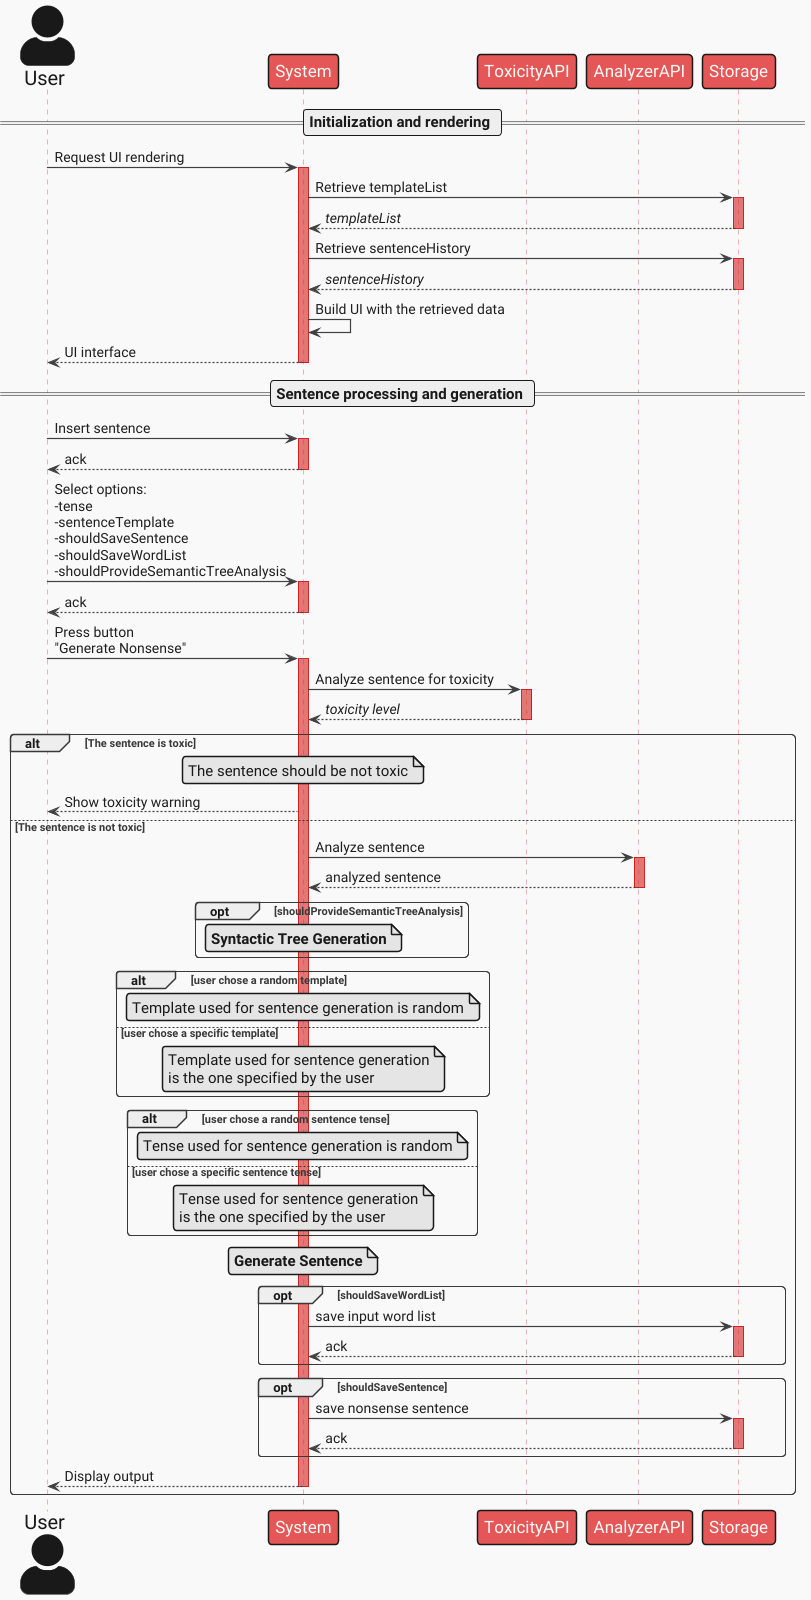

The diagram above was rendered by PlantUML. Its source (embedded in the PNG):
@startuml systemsequencediagram
!theme mars
skinparam actor{
style awesome
FontSize 20
}
skinparam participant{
FontSize 17
}
skinparam Arrow{
Color #404040
FontColor #1f1f1f
FontSize 14
Thickness 1.2
}
skinparam Note{
FontSize 15
}
skinparam sequence{
DividerFontSize 15
LifeLineBackgroundColor #d93b3b70
LifeLineBorderColor #c4000090
}

actor User as U
participant System as S
participant ToxicityAPI as TA
participant AnalyzerAPI as AA
participant Storage as SA

== Initialization and rendering ==
U -> S : Request UI rendering
activate S
S -> SA : Retrieve templateList
activate SA
SA --> S : //templateList//
deactivate SA
S -> SA : Retrieve sentenceHistory
activate SA
SA --> S : //sentenceHistory//
deactivate SA
S -> S : Build UI with the retrieved data
S --> U : UI interface
deactivate S

== Sentence processing and generation ==
U -> S : Insert sentence
activate S
S --> U : ack
deactivate S
U -> S : Select options:\n-tense\n-sentenceTemplate\n-shouldSaveSentence\n-shouldSaveWordList\n-shouldProvideSemanticTreeAnalysis
activate S
S --> U : ack
deactivate S
U -> S : Press button\n"Generate Nonsense"

activate S
S -> TA : Analyze sentence for toxicity

activate TA
TA --> S : //toxicity level//
deactivate TA

alt The sentence is toxic
note over S
The sentence should be not toxic
end note
S --> U : Show toxicity warning

else The sentence is not toxic
S -> AA : Analyze sentence
activate AA
AA --> S : analyzed sentence
deactivate AA

opt shouldProvideSemanticTreeAnalysis
note over S
**Syntactic Tree Generation**
end note
end

alt user chose a random template
note over S : Template used for sentence generation is random
else user chose a specific template
note over S : Template used for sentence generation\nis the one specified by the user
end

alt user chose a random sentence tense
note over S : Tense used for sentence generation is random
else user chose a specific sentence tense
note over S : Tense used for sentence generation\nis the one specified by the user
end
note over S : **Generate Sentence**

opt shouldSaveWordList
S -> SA : save input word list
activate SA
SA --> S : ack
deactivate SA
end

opt shouldSaveSentence
S -> SA : save nonsense sentence
activate SA
SA --> S : ack
deactivate SA
end
S --> U : Display output
deactivate S
end

@enduml